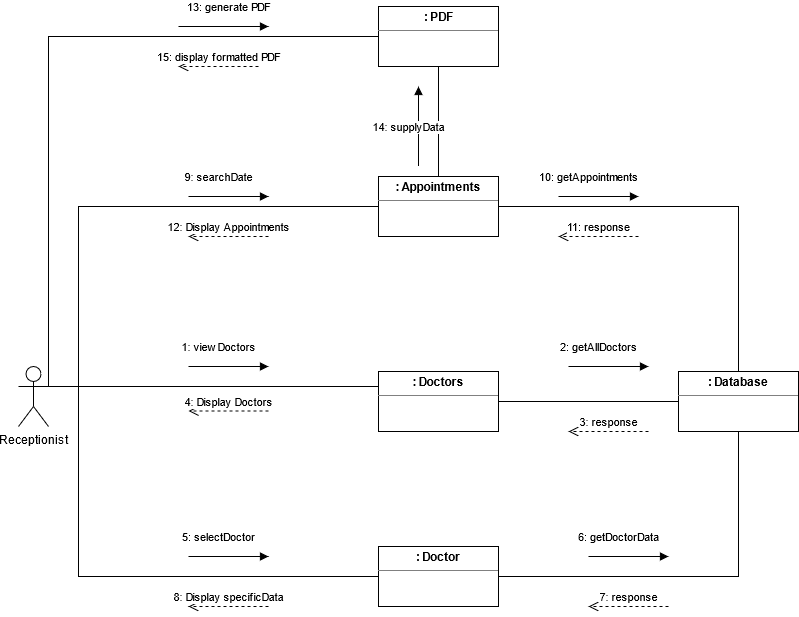

The diagram above was exported from draw.io. Its source (the exported page's mxGraphModel, read from the mxfile embedded in the PNG):
<mxGraphModel dx="1374" dy="1633" grid="1" gridSize="10" guides="1" tooltips="1" connect="1" arrows="1" fold="1" page="1" pageScale="1" pageWidth="850" pageHeight="1100" math="0" shadow="0">
  <root>
    <mxCell id="0" />
    <mxCell id="1" parent="0" />
    <mxCell id="rArN5wPJ_T9XBCcsliY4-1" style="edgeStyle=orthogonalEdgeStyle;rounded=0;orthogonalLoop=1;jettySize=auto;html=1;exitX=1;exitY=0.3333333333333333;exitDx=0;exitDy=0;exitPerimeter=0;entryX=0;entryY=0.25;entryDx=0;entryDy=0;endArrow=none;endFill=0;" parent="1" source="rArN5wPJ_T9XBCcsliY4-2" target="rArN5wPJ_T9XBCcsliY4-3" edge="1">
      <mxGeometry relative="1" as="geometry" />
    </mxCell>
    <mxCell id="rArN5wPJ_T9XBCcsliY4-2" value="Receptionist" style="shape=umlActor;verticalLabelPosition=bottom;verticalAlign=top;html=1;" parent="1" vertex="1">
      <mxGeometry x="130" y="150" width="30" height="60" as="geometry" />
    </mxCell>
    <mxCell id="rArN5wPJ_T9XBCcsliY4-3" value="&lt;p style=&quot;margin: 0px ; margin-top: 4px ; text-align: center&quot;&gt;&lt;b&gt;: Doctors&lt;br&gt;&lt;/b&gt;&lt;/p&gt;&lt;hr size=&quot;1&quot;&gt;&lt;div style=&quot;height: 2px&quot; align=&quot;center&quot;&gt;&lt;br&gt;&lt;/div&gt;" style="verticalAlign=top;align=left;overflow=fill;fontSize=12;fontFamily=Helvetica;html=1;" parent="1" vertex="1">
      <mxGeometry x="490" y="155" width="120" height="60" as="geometry" />
    </mxCell>
    <mxCell id="rArN5wPJ_T9XBCcsliY4-4" value="4: Display Doctors" style="html=1;verticalAlign=bottom;endArrow=open;dashed=1;endSize=8;" parent="1" edge="1">
      <mxGeometry relative="1" as="geometry">
        <mxPoint x="380" y="194.5" as="sourcePoint" />
        <mxPoint x="300" y="194.5" as="targetPoint" />
      </mxGeometry>
    </mxCell>
    <mxCell id="rArN5wPJ_T9XBCcsliY4-5" value="1: viewDoctors " style="html=1;verticalAlign=bottom;endArrow=block;" parent="1" edge="1">
      <mxGeometry x="-0.25" y="10" width="80" relative="1" as="geometry">
        <mxPoint x="300" y="150" as="sourcePoint" />
        <mxPoint x="380" y="150" as="targetPoint" />
        <mxPoint as="offset" />
      </mxGeometry>
    </mxCell>
    <mxCell id="rArN5wPJ_T9XBCcsliY4-10" style="edgeStyle=orthogonalEdgeStyle;rounded=0;orthogonalLoop=1;jettySize=auto;html=1;exitX=0;exitY=0.5;exitDx=0;exitDy=0;entryX=1;entryY=0.3333333333333333;entryDx=0;entryDy=0;entryPerimeter=0;endArrow=none;endFill=0;" parent="1" source="rArN5wPJ_T9XBCcsliY4-6" target="rArN5wPJ_T9XBCcsliY4-2" edge="1">
      <mxGeometry relative="1" as="geometry">
        <Array as="points">
          <mxPoint x="190" y="360" />
          <mxPoint x="190" y="170" />
        </Array>
      </mxGeometry>
    </mxCell>
    <mxCell id="rArN5wPJ_T9XBCcsliY4-6" value="&lt;p style=&quot;margin: 0px ; margin-top: 4px ; text-align: center&quot;&gt;&lt;b&gt;: Doctor&lt;br&gt;&lt;/b&gt;&lt;/p&gt;&lt;hr size=&quot;1&quot;&gt;&lt;div style=&quot;height: 2px&quot; align=&quot;center&quot;&gt;&lt;br&gt;&lt;/div&gt;" style="verticalAlign=top;align=left;overflow=fill;fontSize=12;fontFamily=Helvetica;html=1;" parent="1" vertex="1">
      <mxGeometry x="490" y="330" width="120" height="60" as="geometry" />
    </mxCell>
    <mxCell id="rArN5wPJ_T9XBCcsliY4-11" style="edgeStyle=orthogonalEdgeStyle;rounded=0;orthogonalLoop=1;jettySize=auto;html=1;exitX=0;exitY=0.5;exitDx=0;exitDy=0;entryX=1;entryY=0.3333333333333333;entryDx=0;entryDy=0;entryPerimeter=0;endArrow=none;endFill=0;" parent="1" source="rArN5wPJ_T9XBCcsliY4-7" target="rArN5wPJ_T9XBCcsliY4-2" edge="1">
      <mxGeometry relative="1" as="geometry">
        <Array as="points">
          <mxPoint x="190" y="-10" />
          <mxPoint x="190" y="170" />
        </Array>
      </mxGeometry>
    </mxCell>
    <mxCell id="rArN5wPJ_T9XBCcsliY4-16" style="edgeStyle=orthogonalEdgeStyle;rounded=0;orthogonalLoop=1;jettySize=auto;html=1;exitX=0.5;exitY=0;exitDx=0;exitDy=0;entryX=0.5;entryY=1;entryDx=0;entryDy=0;endArrow=none;endFill=0;" parent="1" source="rArN5wPJ_T9XBCcsliY4-7" target="rArN5wPJ_T9XBCcsliY4-9" edge="1">
      <mxGeometry relative="1" as="geometry" />
    </mxCell>
    <mxCell id="rArN5wPJ_T9XBCcsliY4-7" value="&lt;p style=&quot;margin: 0px ; margin-top: 4px ; text-align: center&quot;&gt;&lt;b&gt;: Appointments&lt;br&gt;&lt;/b&gt;&lt;/p&gt;&lt;hr size=&quot;1&quot;&gt;&lt;div style=&quot;height: 2px&quot; align=&quot;center&quot;&gt;&lt;br&gt;&lt;/div&gt;" style="verticalAlign=top;align=left;overflow=fill;fontSize=12;fontFamily=Helvetica;html=1;" parent="1" vertex="1">
      <mxGeometry x="490" y="-40" width="120" height="60" as="geometry" />
    </mxCell>
    <mxCell id="rArN5wPJ_T9XBCcsliY4-13" style="edgeStyle=orthogonalEdgeStyle;rounded=0;orthogonalLoop=1;jettySize=auto;html=1;exitX=0;exitY=0.5;exitDx=0;exitDy=0;entryX=1;entryY=0.5;entryDx=0;entryDy=0;endArrow=none;endFill=0;" parent="1" source="rArN5wPJ_T9XBCcsliY4-8" target="rArN5wPJ_T9XBCcsliY4-3" edge="1">
      <mxGeometry relative="1" as="geometry" />
    </mxCell>
    <mxCell id="rArN5wPJ_T9XBCcsliY4-14" style="edgeStyle=orthogonalEdgeStyle;rounded=0;orthogonalLoop=1;jettySize=auto;html=1;exitX=0.5;exitY=0;exitDx=0;exitDy=0;entryX=1;entryY=0.5;entryDx=0;entryDy=0;endArrow=none;endFill=0;" parent="1" source="rArN5wPJ_T9XBCcsliY4-8" target="rArN5wPJ_T9XBCcsliY4-7" edge="1">
      <mxGeometry relative="1" as="geometry" />
    </mxCell>
    <mxCell id="rArN5wPJ_T9XBCcsliY4-15" style="edgeStyle=orthogonalEdgeStyle;rounded=0;orthogonalLoop=1;jettySize=auto;html=1;exitX=0.5;exitY=1;exitDx=0;exitDy=0;entryX=1;entryY=0.5;entryDx=0;entryDy=0;endArrow=none;endFill=0;" parent="1" source="rArN5wPJ_T9XBCcsliY4-8" target="rArN5wPJ_T9XBCcsliY4-6" edge="1">
      <mxGeometry relative="1" as="geometry" />
    </mxCell>
    <mxCell id="rArN5wPJ_T9XBCcsliY4-8" value="&lt;p style=&quot;margin: 0px ; margin-top: 4px ; text-align: center&quot;&gt;&lt;b&gt;: Database&lt;br&gt;&lt;/b&gt;&lt;/p&gt;&lt;hr size=&quot;1&quot;&gt;&lt;div style=&quot;height: 2px&quot; align=&quot;center&quot;&gt;&lt;br&gt;&lt;/div&gt;" style="verticalAlign=top;align=left;overflow=fill;fontSize=12;fontFamily=Helvetica;html=1;" parent="1" vertex="1">
      <mxGeometry x="790" y="155" width="120" height="60" as="geometry" />
    </mxCell>
    <mxCell id="rArN5wPJ_T9XBCcsliY4-12" style="edgeStyle=orthogonalEdgeStyle;rounded=0;orthogonalLoop=1;jettySize=auto;html=1;exitX=0;exitY=0.5;exitDx=0;exitDy=0;entryX=1;entryY=0.3333333333333333;entryDx=0;entryDy=0;entryPerimeter=0;endArrow=none;endFill=0;" parent="1" source="rArN5wPJ_T9XBCcsliY4-9" target="rArN5wPJ_T9XBCcsliY4-2" edge="1">
      <mxGeometry relative="1" as="geometry">
        <Array as="points">
          <mxPoint x="160" y="-180" />
        </Array>
      </mxGeometry>
    </mxCell>
    <mxCell id="rArN5wPJ_T9XBCcsliY4-9" value="&lt;p style=&quot;margin: 0px ; margin-top: 4px ; text-align: center&quot;&gt;&lt;b&gt;: PDF&lt;br&gt;&lt;/b&gt;&lt;/p&gt;&lt;hr size=&quot;1&quot;&gt;&lt;div style=&quot;height: 2px&quot; align=&quot;center&quot;&gt;&lt;br&gt;&lt;/div&gt;" style="verticalAlign=top;align=left;overflow=fill;fontSize=12;fontFamily=Helvetica;html=1;" parent="1" vertex="1">
      <mxGeometry x="490" y="-210" width="120" height="60" as="geometry" />
    </mxCell>
    <mxCell id="rArN5wPJ_T9XBCcsliY4-17" value="2: getAllDoctors" style="html=1;verticalAlign=bottom;endArrow=block;" parent="1" edge="1">
      <mxGeometry x="-0.25" y="10" width="80" relative="1" as="geometry">
        <mxPoint x="680" y="150" as="sourcePoint" />
        <mxPoint x="760" y="150" as="targetPoint" />
        <mxPoint as="offset" />
      </mxGeometry>
    </mxCell>
    <mxCell id="rArN5wPJ_T9XBCcsliY4-18" value="3: response" style="html=1;verticalAlign=bottom;endArrow=open;dashed=1;endSize=8;" parent="1" edge="1">
      <mxGeometry relative="1" as="geometry">
        <mxPoint x="760" y="215" as="sourcePoint" />
        <mxPoint x="680" y="215" as="targetPoint" />
      </mxGeometry>
    </mxCell>
    <mxCell id="rArN5wPJ_T9XBCcsliY4-19" value="5: selectDoctor" style="html=1;verticalAlign=bottom;endArrow=block;" parent="1" edge="1">
      <mxGeometry x="-0.25" y="10" width="80" relative="1" as="geometry">
        <mxPoint x="300" y="340" as="sourcePoint" />
        <mxPoint x="380" y="340" as="targetPoint" />
        <mxPoint as="offset" />
      </mxGeometry>
    </mxCell>
    <mxCell id="rArN5wPJ_T9XBCcsliY4-20" value="6: getDoctorData" style="html=1;verticalAlign=bottom;endArrow=block;" parent="1" edge="1">
      <mxGeometry x="-0.25" y="10" width="80" relative="1" as="geometry">
        <mxPoint x="700" y="340" as="sourcePoint" />
        <mxPoint x="780" y="340" as="targetPoint" />
        <mxPoint as="offset" />
      </mxGeometry>
    </mxCell>
    <mxCell id="rArN5wPJ_T9XBCcsliY4-21" value="7: response" style="html=1;verticalAlign=bottom;endArrow=open;dashed=1;endSize=8;" parent="1" edge="1">
      <mxGeometry relative="1" as="geometry">
        <mxPoint x="780" y="390" as="sourcePoint" />
        <mxPoint x="700" y="390" as="targetPoint" />
      </mxGeometry>
    </mxCell>
    <mxCell id="rArN5wPJ_T9XBCcsliY4-22" value="8: Display specificData" style="html=1;verticalAlign=bottom;endArrow=open;dashed=1;endSize=8;" parent="1" edge="1">
      <mxGeometry relative="1" as="geometry">
        <mxPoint x="380" y="390" as="sourcePoint" />
        <mxPoint x="300" y="390" as="targetPoint" />
      </mxGeometry>
    </mxCell>
    <mxCell id="rArN5wPJ_T9XBCcsliY4-23" value="9: searchDate" style="html=1;verticalAlign=bottom;endArrow=block;" parent="1" edge="1">
      <mxGeometry x="-0.25" y="10" width="80" relative="1" as="geometry">
        <mxPoint x="300" y="-20" as="sourcePoint" />
        <mxPoint x="380" y="-20" as="targetPoint" />
        <mxPoint as="offset" />
      </mxGeometry>
    </mxCell>
    <mxCell id="rArN5wPJ_T9XBCcsliY4-24" value="10: getAppointments" style="html=1;verticalAlign=bottom;endArrow=block;" parent="1" edge="1">
      <mxGeometry x="-0.25" y="10" width="80" relative="1" as="geometry">
        <mxPoint x="670" y="-20" as="sourcePoint" />
        <mxPoint x="750" y="-20" as="targetPoint" />
        <mxPoint as="offset" />
      </mxGeometry>
    </mxCell>
    <mxCell id="rArN5wPJ_T9XBCcsliY4-25" value="11: response" style="html=1;verticalAlign=bottom;endArrow=open;dashed=1;endSize=8;" parent="1" edge="1">
      <mxGeometry relative="1" as="geometry">
        <mxPoint x="750" y="20" as="sourcePoint" />
        <mxPoint x="670" y="20" as="targetPoint" />
      </mxGeometry>
    </mxCell>
    <mxCell id="rArN5wPJ_T9XBCcsliY4-26" value="12: Display Appointments" style="html=1;verticalAlign=bottom;endArrow=open;dashed=1;endSize=8;" parent="1" edge="1">
      <mxGeometry relative="1" as="geometry">
        <mxPoint x="380" y="20" as="sourcePoint" />
        <mxPoint x="300" y="20" as="targetPoint" />
      </mxGeometry>
    </mxCell>
    <mxCell id="rArN5wPJ_T9XBCcsliY4-28" value="13: generate PDF" style="html=1;verticalAlign=bottom;endArrow=block;" parent="1" edge="1">
      <mxGeometry x="0.1111" y="10" width="80" relative="1" as="geometry">
        <mxPoint x="290" y="-190" as="sourcePoint" />
        <mxPoint x="380" y="-190" as="targetPoint" />
        <mxPoint as="offset" />
      </mxGeometry>
    </mxCell>
    <mxCell id="rArN5wPJ_T9XBCcsliY4-29" value="14: supplyData" style="html=1;verticalAlign=bottom;endArrow=block;" parent="1" edge="1">
      <mxGeometry x="-0.25" y="10" width="80" relative="1" as="geometry">
        <mxPoint x="530" y="-50.5" as="sourcePoint" />
        <mxPoint x="530" y="-130" as="targetPoint" />
        <mxPoint as="offset" />
      </mxGeometry>
    </mxCell>
    <mxCell id="rArN5wPJ_T9XBCcsliY4-30" value="15: display formatted PDF" style="html=1;verticalAlign=bottom;endArrow=open;dashed=1;endSize=8;" parent="1" edge="1">
      <mxGeometry relative="1" as="geometry">
        <mxPoint x="370" y="-150" as="sourcePoint" />
        <mxPoint x="290" y="-150" as="targetPoint" />
      </mxGeometry>
    </mxCell>
  </root>
</mxGraphModel>